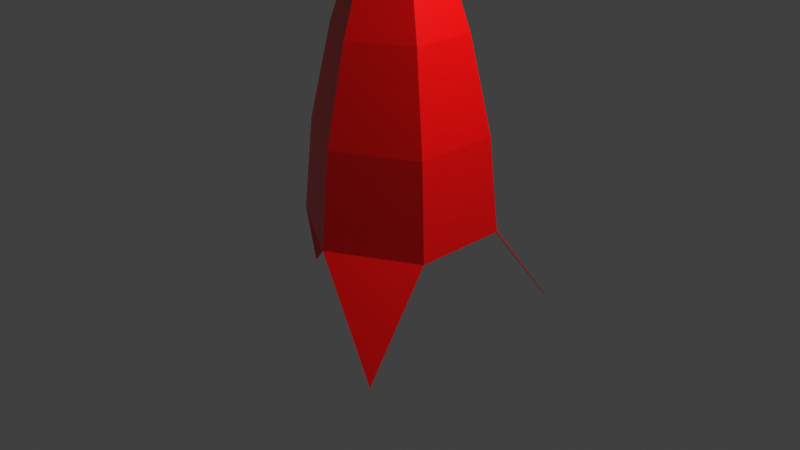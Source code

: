# Source: missile.blend  (saved by Blender 3.0.42; exported with 4.5.12 LTS)
import bpy
from mathutils import Matrix  # noqa: F401  (used for matrix-valued properties, if any)

bpy.ops.wm.read_factory_settings(use_empty=True)
scene = bpy.context.scene
scene.name = 'Scene'

# ---- collections
col_collection = bpy.data.collections.new('Collection'); scene.collection.children.link(col_collection)

# ---- materials (node trees are filled in below, after node groups)
mat_material = bpy.data.materials.new('Material')
mat_material.alpha_threshold = 0.0
mat_material.use_transparent_shadow = False
mat_material.line_color = (0.0, 0.0, 0.0, 1.0)

# ---- material node trees
mat_material.use_nodes = True; mat_material.node_tree.nodes.clear()
_N = mat_material.node_tree.nodes; _L = mat_material.node_tree.links
n0 = _N.new('ShaderNodeOutputMaterial'); n0.name = 'Material Output'; n0.location = (300, 300)
n1 = _N.new('ShaderNodeBsdfPrincipled'); n1.name = 'Principled BSDF'; n1.location = (10, 300)
n1.distribution = 'GGX'
n1.subsurface_method = 'RANDOM_WALK_SKIN'
n1.inputs[0].default_value = (1.0, 0.0, 0.0, 1.0)
n1.inputs[2].default_value = 0.4
n1.inputs[3].default_value = 1.45
n1.inputs[27].default_value = (0.0, 0.0, 0.0, 1.0)
n1.inputs[28].default_value = 1.0
_L.new(n1.outputs[0], n0.inputs[0])
n0.is_active_output = True

# ---- world
world_world = bpy.data.worlds.new('World'); scene.world = world_world
world_world.use_nodes = True; world_world.node_tree.nodes.clear()
_N = world_world.node_tree.nodes; _L = world_world.node_tree.links
n0 = _N.new('ShaderNodeOutputWorld'); n0.name = 'World Output'; n0.location = (300, 300)
n1 = _N.new('ShaderNodeBackground'); n1.name = 'Background'; n1.location = (10, 300)
n1.inputs[0].default_value = (0.05088, 0.05088, 0.05088, 1.0)
_L.new(n1.outputs[0], n0.inputs[0])
n0.is_active_output = True
world_world.color = (0.05088, 0.05088, 0.05088)
world_world.use_sun_shadow = False
world_world.sun_shadow_jitter_overblur = 0.0

# ---- cameras
cam_camera = bpy.data.cameras.new('Camera')
cam_camera.clip_end = 100.0
cam_camera.ortho_scale = 7.314

# ---- lights
light_light = bpy.data.lights.new('Light', 'POINT')
light_light.transmission_factor = 0.0
light_light.energy = 1000.0
light_light.shadow_soft_size = 0.1
light_light.shadow_maximum_resolution = 0.006
light_light.use_absolute_resolution = True

# ---- meshes
me_circle = bpy.data.meshes.new('Circle')
me_circle.from_pydata([(0.0, 1.0, 0.0), (-0.866, 0.5, 0.0), (-0.866, -0.5, 0.0), (8.742e-08, -1.0, 0.0), (0.866, -0.5, 0.0), (0.866, 0.5, 0.0), (1.987e-09, 0.9, 1.0), (-0.7794, 0.45, 1.0), (-0.7794, -0.45, 1.0), (8.067e-08, -0.9, 1.0), (0.7794, -0.45, 1.0), (0.7794, 0.45, 1.0), (6.457e-09, 0.675, 2.0), (-0.5846, 0.3375, 2.0), (-0.5846, -0.3375, 2.0), (6.547e-08, -0.675, 2.0), (0.5846, -0.3375, 2.0), (0.5846, 0.3375, 2.0), (1.316e-08, 0.3375, 3.0), (-0.2923, 0.1687, 3.0), (-0.2923, -0.1688, 3.0), (4.267e-08, -0.3375, 3.0), (0.2923, -0.1687, 3.0), (0.2923, 0.1687, 3.0), (3.974e-08, 0.0, 3.45), (2.98e-08, -1.49e-08, 3.45), (2.98e-08, -1.49e-08, 3.45), (3.974e-08, 0.0, 3.45), (2.98e-08, -1.49e-08, 3.45), (2.98e-08, -1.49e-08, 3.45), (0.933, -1.25, -1.0), (0.933, 1.25, -1.0), (-1.366, -4.47e-08, -1.0), (0.001204, 1.009, -0.003408), (-0.8747, 0.5035, -0.003477), (-0.8747, -0.5035, -0.003477), (0.001204, -1.009, -0.003408), (0.8735, -0.506, -0.002894), (0.8735, 0.506, -0.002894), (1.987e-09, 0.9099, 1.002), (-0.788, 0.4549, 1.002), (-0.788, -0.4549, 1.002), (8.067e-08, -0.9099, 1.002), (0.788, -0.4549, 1.002), (0.788, 0.4549, 1.002), (6.457e-09, 0.6846, 2.003), (-0.5929, 0.3423, 2.003), (-0.5929, -0.3423, 2.003), (6.547e-08, -0.6846, 2.003), (0.5929, -0.3423, 2.003), (0.5929, 0.3423, 2.003), (1.316e-08, 0.3465, 3.004), (-0.3, 0.1732, 3.004), (-0.3, -0.1732, 3.004), (4.267e-08, -0.3465, 3.004), (0.3, -0.1732, 3.004), (0.3, 0.1732, 3.004), (3.974e-08, 0.008, 3.456), (-0.0069, 0.004048, 3.456), (-0.006558, -0.004601, 3.456), (3.974e-08, -0.008, 3.456), (0.006957, -0.00395, 3.456), (0.007399, 0.003101, 3.456), (0.9371, -1.257, -0.9944), (0.9371, 1.257, -0.9944), (-1.375, -4.47e-08, -0.9955)], [], [(5, 4, 10, 11), (3, 2, 8, 9), (1, 0, 6, 7), (0, 5, 11, 6), (4, 3, 9, 10), (2, 1, 7, 8), (11, 10, 16, 17), (9, 8, 14, 15), (7, 6, 12, 13), (6, 11, 17, 12), (10, 9, 15, 16), (8, 7, 13, 14), (12, 17, 23, 18), (16, 15, 21, 22), (14, 13, 19, 20), (17, 16, 22, 23), (15, 14, 20, 21), (13, 12, 18, 19), (23, 22, 28, 29), (21, 20, 26, 27), (19, 18, 24, 25), (18, 23, 29, 24), (22, 21, 27, 28), (20, 19, 25, 26), (3, 4, 30), (5, 0, 31), (1, 2, 32), (2, 3, 4, 5, 0, 1), (38, 44, 43, 37), (36, 42, 41, 35), (34, 40, 39, 33), (33, 39, 44, 38), (37, 43, 42, 36), (35, 41, 40, 34), (44, 50, 49, 43), (42, 48, 47, 41), (40, 46, 45, 39), (39, 45, 50, 44), (43, 49, 48, 42), (41, 47, 46, 40), (45, 51, 56, 50), (49, 55, 54, 48), (47, 53, 52, 46), (50, 56, 55, 49), (48, 54, 53, 47), (46, 52, 51, 45), (56, 62, 61, 55), (54, 60, 59, 53), (52, 58, 57, 51), (51, 57, 62, 56), (55, 61, 60, 54), (53, 59, 58, 52), (36, 63, 37), (38, 64, 33), (34, 65, 35), (35, 34, 33, 38, 37, 36), (25, 24, 57, 58), (26, 25, 58, 59), (27, 26, 59, 60), (28, 27, 60, 61), (29, 28, 61, 62), (24, 29, 62, 57), (3, 30, 63, 36), (5, 31, 64, 38), (32, 2, 35, 65), (31, 0, 33, 64), (1, 32, 65, 34), (30, 4, 37, 63)])
_uv = me_circle.uv_layers.new(name='UVMap')
_uv.uv.foreach_set('vector', [0.0, 0.0, 0.0, 0.0, 0.0, 0.0, 0.0, 0.0, 0.0, 0.0, 0.0, 0.0, 0.0, 0.0, 0.0, 0.0, 0.0, 0.0, 0.0, 0.0, 0.0, 0.0, 0.0, 0.0, 0.0, 0.0, 0.0, 0.0, 0.0, 0.0, 0.0, 0.0, 0.0, 0.0, 0.0, 0.0, 0.0, 0.0, 0.0, 0.0, 0.0, 0.0, 0.0, 0.0, 0.0, 0.0, 0.0, 0.0, 0.0, 0.0, 0.0, 0.0, 0.0, 0.0, 0.0, 0.0, 0.0, 0.0, 0.0, 0.0, 0.0, 0.0, 0.0, 0.0, 0.0, 0.0, 0.0, 0.0, 0.0, 0.0, 0.0, 0.0, 0.0, 0.0, 0.0, 0.0, 0.0, 0.0, 0.0, 0.0, 0.0, 0.0, 0.0, 0.0, 0.0, 0.0, 0.0, 0.0, 0.0, 0.0, 0.0, 0.0, 0.0, 0.0, 0.0, 0.0, 0.0, 0.0, 0.0, 0.0, 0.0, 0.0, 0.0, 0.0, 0.0, 0.0, 0.0, 0.0, 0.0, 0.0, 0.0, 0.0, 0.0, 0.0, 0.0, 0.0, 0.0, 0.0, 0.0, 0.0, 0.0, 0.0, 0.0, 0.0, 0.0, 0.0, 0.0, 0.0, 0.0, 0.0, 0.0, 0.0, 0.0, 0.0, 0.0, 0.0, 0.0, 0.0, 0.0, 0.0, 0.0, 0.0, 0.0, 0.0, 0.0, 0.0, 0.0, 0.0, 0.0, 0.0, 0.0, 0.0, 0.0, 0.0, 0.0, 0.0, 0.0, 0.0, 0.0, 0.0, 0.0, 0.0, 0.0, 0.0, 0.0, 0.0, 0.0, 0.0, 0.0, 0.0, 0.0, 0.0, 0.0, 0.0, 0.0, 0.0, 0.0, 0.0, 0.0, 0.0, 0.0, 0.0, 0.0, 0.0, 0.0, 0.0, 0.0, 0.0, 0.0, 0.0, 0.0, 0.0, 0.0, 0.0, 0.0, 0.0, 0.0, 0.0, 0.0, 0.0, 0.0, 0.0, 0.0, 0.0, 0.0, 0.0, 0.0, 0.0, 0.0, 0.0, 0.0, 0.0, 0.0, 0.0, 0.0, 0.0, 0.0, 0.0, 0.0, 0.0, 0.0, 0.0, 0.0, 0.0, 0.0, 0.0, 0.0, 0.0, 0.0, 0.0, 0.0, 0.0, 0.0, 0.0, 0.0, 0.0, 0.0, 0.0, 0.0, 0.0, 0.0, 0.0, 0.0, 0.0, 0.0, 0.0, 0.0, 0.0, 0.0, 0.0, 0.0, 0.0, 0.0, 0.0, 0.0, 0.0, 0.0, 0.0, 0.0, 0.0, 0.0, 0.0, 0.0, 0.0, 0.0, 0.0, 0.0, 0.0, 0.0, 0.0, 0.0, 0.0, 0.0, 0.0, 0.0, 0.0, 0.0, 0.0, 0.0, 0.0, 0.0, 0.0, 0.0, 0.0, 0.0, 0.0, 0.0, 0.0, 0.0, 0.0, 0.0, 0.0, 0.0, 0.0, 0.0, 0.0, 0.0, 0.0, 0.0, 0.0, 0.0, 0.0, 0.0, 0.0, 0.0, 0.0, 0.0, 0.0, 0.0, 0.0, 0.0, 0.0, 0.0, 0.0, 0.0, 0.0, 0.0, 0.0, 0.0, 0.0, 0.0, 0.0, 0.0, 0.0, 0.0, 0.0, 0.0, 0.0, 0.0, 0.0, 0.0, 0.0, 0.0, 0.0, 0.0, 0.0, 0.0, 0.0, 0.0, 0.0, 0.0, 0.0, 0.0, 0.0, 0.0, 0.0, 0.0, 0.0, 0.0, 0.0, 0.0, 0.0, 0.0, 0.0, 0.0, 0.0, 0.0, 0.0, 0.0, 0.0, 0.0, 0.0, 0.0, 0.0, 0.0, 0.0, 0.0, 0.0, 0.0, 0.0, 0.0, 0.0, 0.0, 0.0, 0.0, 0.0, 0.0, 0.0, 0.0, 0.0, 0.0, 0.0, 0.0, 0.0, 0.0, 0.0, 0.0, 0.0, 0.0, 0.0, 0.0, 0.0, 0.0, 0.0, 0.0, 0.0, 0.0, 0.0, 0.0, 0.0, 0.0, 0.0, 0.0, 0.0, 0.0, 0.0, 0.0, 0.0, 0.0, 0.0, 0.0, 0.0, 0.0, 0.0, 0.0, 0.0, 0.0, 0.0, 0.0, 0.0, 0.0, 0.0, 0.0, 0.0, 0.0, 0.0, 0.0, 0.0, 0.0, 0.0, 0.0, 0.0, 0.0, 0.0, 0.0, 0.0, 0.0, 0.0, 0.0, 0.0, 0.0, 0.0, 0.0, 0.0, 0.0, 0.0, 0.0, 0.0, 0.0, 0.0, 0.0, 0.0, 0.0, 0.0, 0.0, 0.0, 0.0, 0.0, 0.0, 0.0, 0.0, 0.0, 0.0, 0.0, 0.0, 0.0, 0.0, 0.0, 0.0, 0.0, 0.0, 0.0, 0.0, 0.0, 0.0, 0.0, 0.0, 0.0, 0.0, 0.0, 0.0, 0.0, 0.0, 0.0, 0.0, 0.0, 0.0, 0.0, 0.0, 0.0, 0.0, 0.0, 0.0, 0.0, 0.0, 0.0, 0.0, 0.0, 0.0, 0.0, 0.0, 0.0, 0.0, 0.0, 0.0, 0.0, 0.0, 0.0, 0.0, 0.0, 0.0, 0.0, 0.0, 0.0, 0.0, 0.0, 0.0, 0.0, 0.0, 0.0, 0.0, 0.0, 0.0, 0.0, 0.0, 0.0, 0.0, 0.0, 0.0, 0.0, 0.0, 0.0, 0.0, 0.0, 0.0, 0.0, 0.0, 0.0, 0.0, 0.0])
me_circle.materials.append(mat_material)
me_circle.use_remesh_fix_poles = True
me_circle.use_remesh_preserve_attributes = False
me_circle.update()

# ---- objects
ob_light = bpy.data.objects.new('Light', light_light)
ob_camera = bpy.data.objects.new('Camera', cam_camera)
ob_circle = bpy.data.objects.new('Circle', me_circle)

# ---- transforms, parenting, visibility, modifiers, constraints
ob_light.location = (4.076, 1.005, 5.904)
ob_light.rotation_euler = (0.6503, 0.05522, 1.866)
ob_light.lock_rotations_4d = False
ob_light.empty_display_type = 'ARROWS'
ob_light.color = (0.0, 0.0, 0.0, 0.0)
ob_light.lineart.crease_threshold = 0.0
ob_camera.location = (7.359, -6.926, 4.958)
ob_camera.rotation_euler = (1.109, 0.0, 0.8149)
ob_camera.lock_rotations_4d = False
ob_camera.empty_display_type = 'ARROWS'
ob_camera.color = (0.0, 0.0, 0.0, 0.0)
ob_camera.display_type = 'WIRE'
ob_camera.lineart.crease_threshold = 0.0
ob_circle.location = (0.0, 0.0, 0.0)

# ---- collection membership
col_collection.objects.link(ob_light)
col_collection.objects.link(ob_camera)
col_collection.objects.link(ob_circle)

# ---- scene / render settings (as saved in the file)
scene.camera = ob_camera
scene.frame_start = 1; scene.frame_end = 250; scene.frame_set(1)
scene.render.engine = 'BLENDER_EEVEE_NEXT'
scene.cycles.sampling_pattern = 'TABULATED_SOBOL'
scene.cycles.use_light_tree = False
scene.view_settings.view_transform = 'Standard'
bpy.context.view_layer.update()

